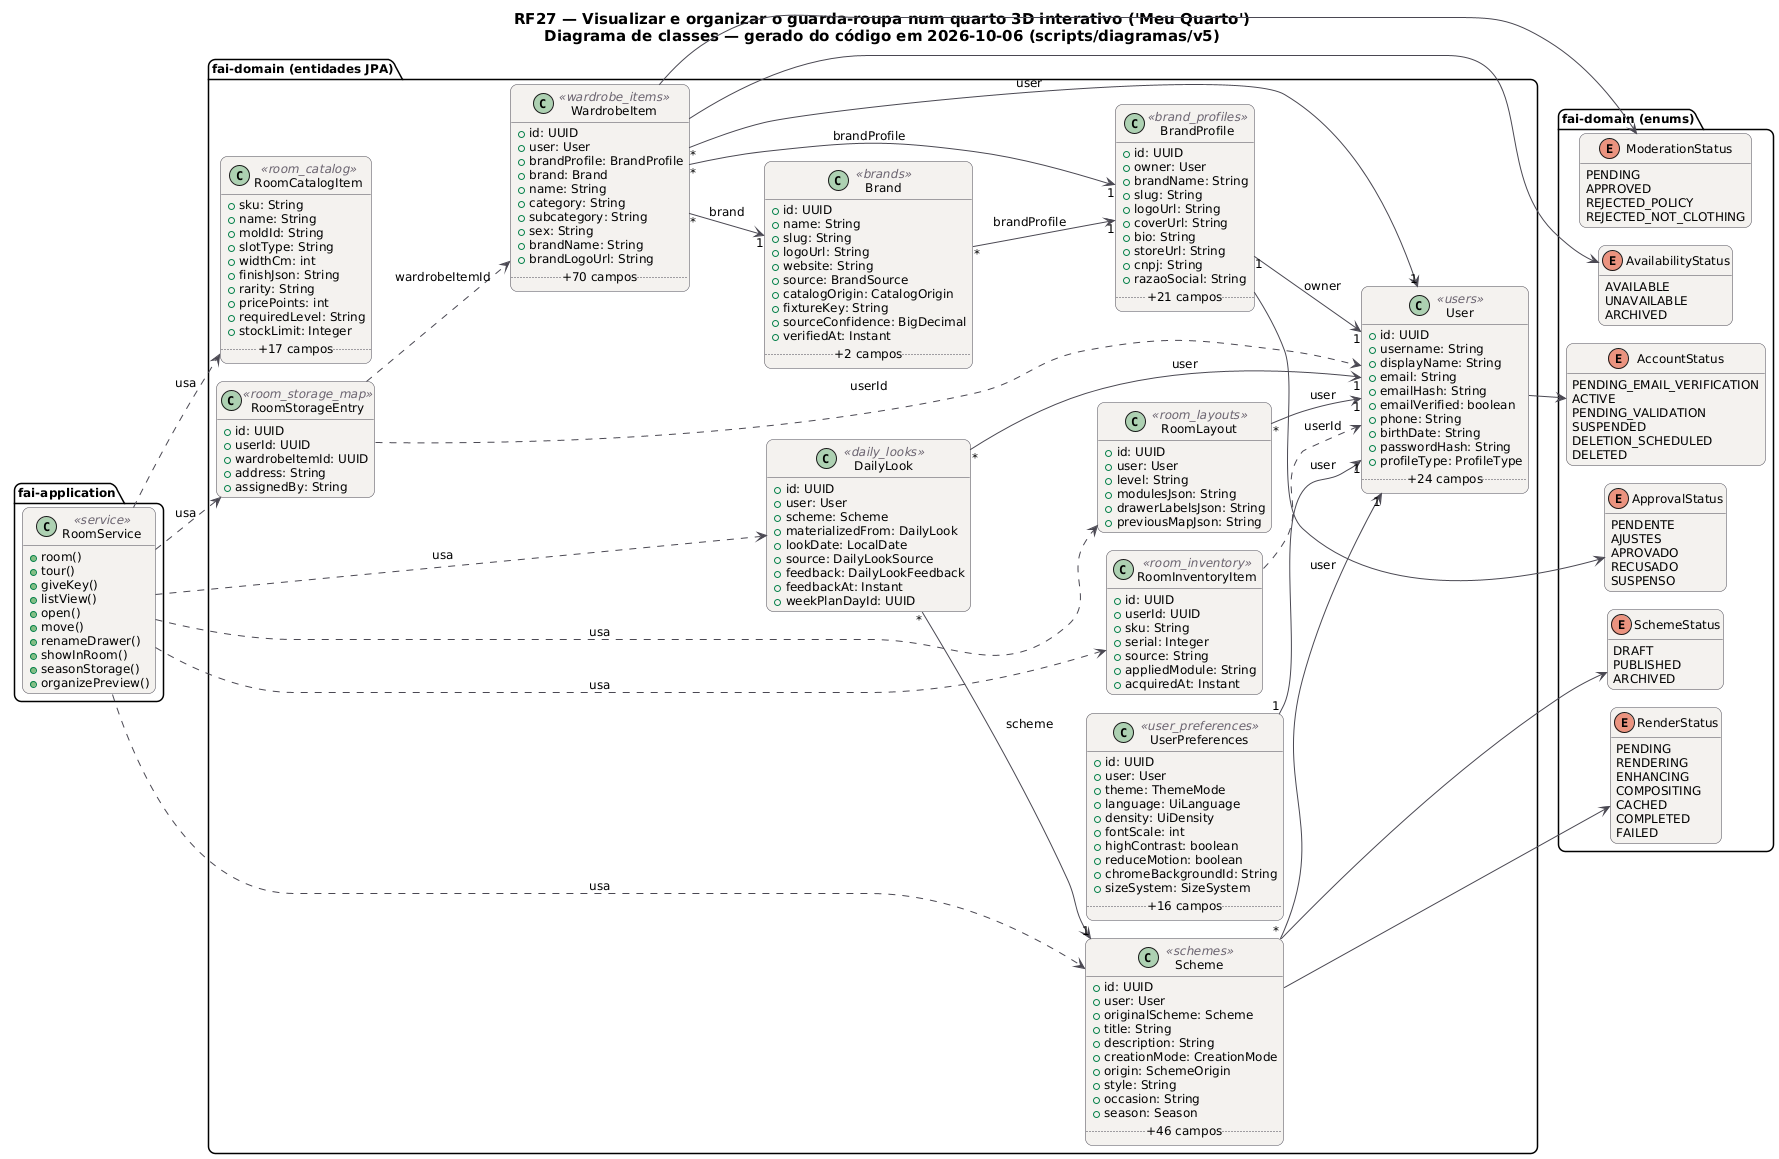

The diagram above was rendered by PlantUML. Its source (embedded in the PNG):
@startuml RF27_Classes
!pragma layout smetana
skinparam backgroundColor #FFFFFF
skinparam shadowing false
skinparam defaultFontName "DejaVu Sans"
skinparam defaultFontSize 12
skinparam titleFontSize 15
skinparam roundcorner 14
skinparam ArrowColor #52606D
skinparam note {
  BackgroundColor #FFFDEB
  BorderColor #D8CE78
  FontColor #554F24
}
skinparam class {
  BackgroundColor #F4F2EF
  BorderColor #4A4852
  ArrowColor #4A4852
  StereotypeFontColor #6B6470
}
hide empty members
left to right direction
title RF27 — Visualizar e organizar o guarda-roupa num quarto 3D interativo ('Meu Quarto')\nDiagrama de classes — gerado do código em 2026-10-06 (scripts/diagramas/v5)

package "fai-domain (entidades JPA)" {
  class Brand <<brands>> {
    +id: UUID
    +name: String
    +slug: String
    +logoUrl: String
    +website: String
    +source: BrandSource
    +catalogOrigin: CatalogOrigin
    +fixtureKey: String
    +sourceConfidence: BigDecimal
    +verifiedAt: Instant
    .. +2 campos ..
  }
  class BrandProfile <<brand_profiles>> {
    +id: UUID
    +owner: User
    +brandName: String
    +slug: String
    +logoUrl: String
    +coverUrl: String
    +bio: String
    +storeUrl: String
    +cnpj: String
    +razaoSocial: String
    .. +21 campos ..
  }
  class DailyLook <<daily_looks>> {
    +id: UUID
    +user: User
    +scheme: Scheme
    +materializedFrom: DailyLook
    +lookDate: LocalDate
    +source: DailyLookSource
    +feedback: DailyLookFeedback
    +feedbackAt: Instant
    +weekPlanDayId: UUID
  }
  class RoomCatalogItem <<room_catalog>> {
    +sku: String
    +name: String
    +moldId: String
    +slotType: String
    +widthCm: int
    +finishJson: String
    +rarity: String
    +pricePoints: int
    +requiredLevel: String
    +stockLimit: Integer
    .. +17 campos ..
  }
  class RoomInventoryItem <<room_inventory>> {
    +id: UUID
    +userId: UUID
    +sku: String
    +serial: Integer
    +source: String
    +appliedModule: String
    +acquiredAt: Instant
  }
  class RoomLayout <<room_layouts>> {
    +id: UUID
    +user: User
    +level: String
    +modulesJson: String
    +drawerLabelsJson: String
    +previousMapJson: String
  }
  class RoomStorageEntry <<room_storage_map>> {
    +id: UUID
    +userId: UUID
    +wardrobeItemId: UUID
    +address: String
    +assignedBy: String
  }
  class Scheme <<schemes>> {
    +id: UUID
    +user: User
    +originalScheme: Scheme
    +title: String
    +description: String
    +creationMode: CreationMode
    +origin: SchemeOrigin
    +style: String
    +occasion: String
    +season: Season
    .. +46 campos ..
  }
  class User <<users>> {
    +id: UUID
    +username: String
    +displayName: String
    +email: String
    +emailHash: String
    +emailVerified: boolean
    +phone: String
    +birthDate: String
    +passwordHash: String
    +profileType: ProfileType
    .. +24 campos ..
  }
  class UserPreferences <<user_preferences>> {
    +id: UUID
    +user: User
    +theme: ThemeMode
    +language: UiLanguage
    +density: UiDensity
    +fontScale: int
    +highContrast: boolean
    +reduceMotion: boolean
    +chromeBackgroundId: String
    +sizeSystem: SizeSystem
    .. +16 campos ..
  }
  class WardrobeItem <<wardrobe_items>> {
    +id: UUID
    +user: User
    +brandProfile: BrandProfile
    +brand: Brand
    +name: String
    +category: String
    +subcategory: String
    +sex: String
    +brandName: String
    +brandLogoUrl: String
    .. +70 campos ..
  }
}
package "fai-domain (enums)" {
  enum ApprovalStatus {
    PENDENTE
    AJUSTES
    APROVADO
    RECUSADO
    SUSPENSO
  }
  enum SchemeStatus {
    DRAFT
    PUBLISHED
    ARCHIVED
  }
  enum RenderStatus {
    PENDING
    RENDERING
    ENHANCING
    COMPOSITING
    CACHED
    COMPLETED
    FAILED
  }
  enum AccountStatus {
    PENDING_EMAIL_VERIFICATION
    ACTIVE
    PENDING_VALIDATION
    SUSPENDED
    DELETION_SCHEDULED
    DELETED
  }
  enum AvailabilityStatus {
    AVAILABLE
    UNAVAILABLE
    ARCHIVED
  }
  enum ModerationStatus {
    PENDING
    APPROVED
    REJECTED_POLICY
    REJECTED_NOT_CLOTHING
  }
}
package "fai-application" {
  class RoomService <<service>> {
    +room()
    +tour()
    +giveKey()
    +listView()
    +open()
    +move()
    +renameDrawer()
    +showInRoom()
    +seasonStorage()
    +organizePreview()
  }
}
RoomService ..> DailyLook : usa
RoomService ..> RoomCatalogItem : usa
RoomService ..> RoomInventoryItem : usa
RoomService ..> RoomLayout : usa
RoomService ..> RoomStorageEntry : usa
RoomService ..> Scheme : usa
Brand "*" --> "1" BrandProfile : brandProfile
BrandProfile "1" --> "1" User : owner
BrandProfile --> ApprovalStatus
DailyLook "*" --> "1" Scheme : scheme
DailyLook "*" --> "1" User : user
RoomInventoryItem ..> User : userId
RoomLayout "*" --> "1" User : user
RoomStorageEntry ..> User : userId
RoomStorageEntry ..> WardrobeItem : wardrobeItemId
Scheme "*" --> "1" User : user
Scheme --> RenderStatus
Scheme --> SchemeStatus
User --> AccountStatus
UserPreferences "1" --> "1" User : user
WardrobeItem "*" --> "1" Brand : brand
WardrobeItem "*" --> "1" BrandProfile : brandProfile
WardrobeItem "*" --> "1" User : user
WardrobeItem --> AvailabilityStatus
WardrobeItem --> ModerationStatus
@enduml